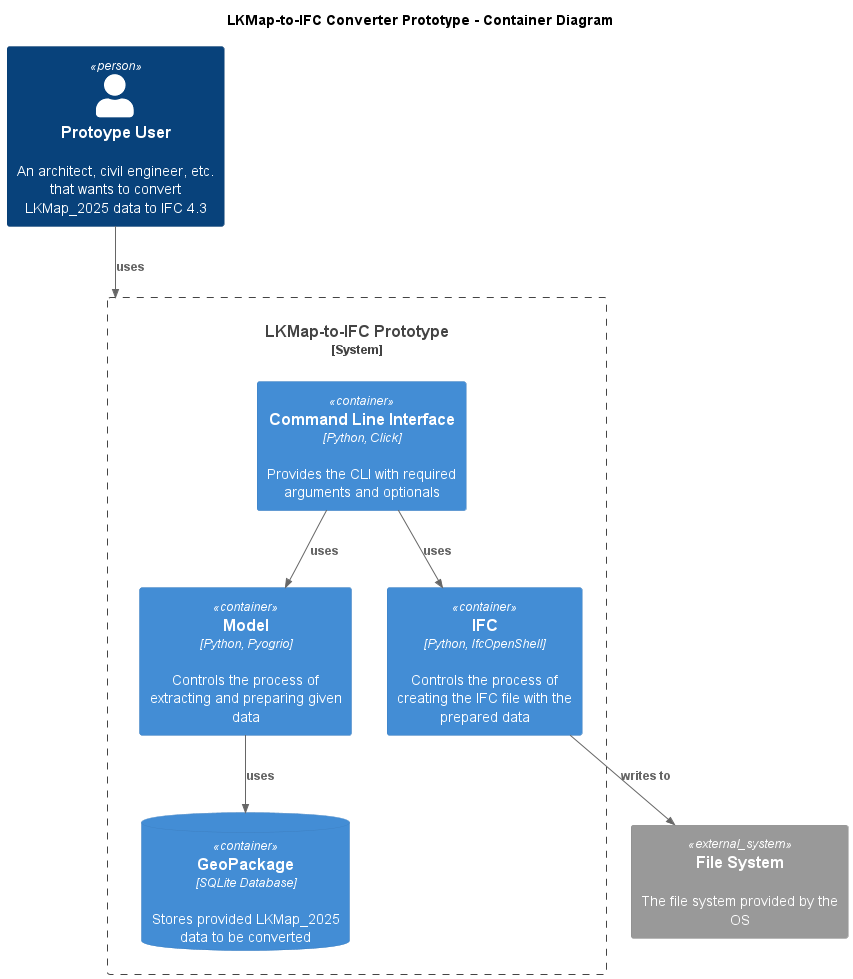

The diagram above was rendered by PlantUML. Its source (embedded in the PNG):
@startuml

!include C4_Container.puml

title LKMap-to-IFC Converter Prototype - Container Diagram
Person(user, "Protoype User", "An architect, civil engineer, etc. that wants to convert LKMap_2025 data to IFC 4.3 ")

System_Boundary(system, "LKMap-to-IFC Prototype") {
    Container(cli, "Command Line Interface", "Python, Click", "Provides the CLI with required arguments and optionals")
    Container(model, "Model", "Python, Pyogrio", "Controls the process of extracting and preparing given data")
    Container(ifc, "IFC", "Python, IfcOpenShell", "Controls the process of creating the IFC file with the prepared data")
    ContainerDb(geoPackage, "GeoPackage", "SQLite Database", "Stores provided LKMap_2025 data to be converted")
    Rel(cli, model, "uses")
    Rel(cli, ifc, "uses")
    Rel(model, geoPackage, "uses")
}
System_Ext(filesystem, "File System", "The file system provided by the OS")
Rel(user, system, "uses")
Rel(ifc, filesystem, "writes to")

@enduml